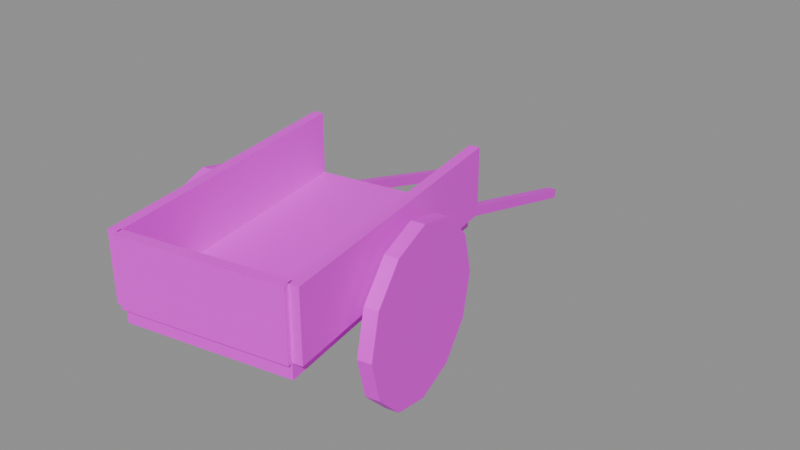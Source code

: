 # Source: model.blend  (saved by Blender 4.5.87; exported with 4.5.12 LTS)
import bpy
from mathutils import Matrix  # noqa: F401  (used for matrix-valued properties, if any)

bpy.ops.wm.read_factory_settings(use_empty=True)
scene = bpy.context.scene
scene.name = 'Empty'

# ---- collections
col_a = bpy.data.collections.new('a'); scene.collection.children.link(col_a)

# ---- images (referenced by path relative to the original .blend; pixels are not part of the script)
import os
ASSET_DIR = os.environ.get("B2B_ASSET_DIR", "")  # directory of the original .blend (textures are referenced by path, not embedded)
HERE = os.path.dirname(os.path.abspath(__file__))  # packed textures are extracted next to this script under _unpacked/

def load_image(name, relpath, width, height, colorspace="sRGB"):
    """Load a texture the original file referenced (path relative to the .blend, or extracted next to this script)."""
    p = next((c for c in (os.path.join(HERE, relpath), os.path.join(ASSET_DIR, relpath)) if relpath and os.path.exists(c)), "")
    if p:
        img = bpy.data.images.load(p, check_existing=True)
        img.name = name
    else:  # same state as the original file: an image datablock whose file is absent (Cycles renders it pink)
        img = bpy.data.images.new(name, width, height)
        img.source = "FILE"
        img.filepath = "//" + (relpath or name)
    img.colorspace_settings.name = colorspace
    return img
img_cartbody_color_png = load_image('cartBody_color.png', 'cartBody_color.png', 1024, 1024, 'sRGB')

# ---- materials (node trees are filled in below, after node groups)
mat_cartbody = bpy.data.materials.new('cartBody')

# ---- material node trees
mat_cartbody.use_nodes = True; mat_cartbody.node_tree.nodes.clear()
_N = mat_cartbody.node_tree.nodes; _L = mat_cartbody.node_tree.links
n0 = _N.new('ShaderNodeBsdfPrincipled'); n0.name = 'Principled BSDF'; n0.location = (-200, 100)
n1 = _N.new('ShaderNodeOutputMaterial'); n1.name = 'Material Output'; n1.location = (200, 100)
n2 = _N.new('ShaderNodeTexImage'); n2.name = 'Image Texture'; n2.location = (0, 0)
n2.image = img_cartbody_color_png
_L.new(n0.outputs[0], n1.inputs[0])
_L.new(n2.outputs[0], n0.inputs[0])
n1.is_active_output = True

# ---- meshes
me_a_body = bpy.data.meshes.new('a_body')
me_a_body.from_pydata([(0.6408, -1.499, 0.56), (0.6408, -1.499, 0.68), (-0.2948, -1.664, 0.56), (-0.2948, -1.664, 0.68), (0.3456, 0.1748, 0.56), (0.3456, 0.1748, 0.68), (-0.59, 0.009865, 0.56), (-0.59, 0.009865, 0.68), (0.646, -1.529, 0.65), (0.646, -1.529, 1.05), (-0.2895, -1.694, 0.65), (-0.2895, -1.694, 1.05), (0.6356, -1.47, 0.65), (0.6356, -1.47, 1.05), (-0.3, -1.635, 0.65), (-0.3, -1.635, 1.05), (0.695, -1.49, 0.65), (0.695, -1.49, 1.05), (0.6359, -1.5, 0.65), (0.6359, -1.5, 1.05), (0.3998, 0.1844, 0.65), (0.3998, 0.1844, 1.05), (0.3407, 0.174, 0.65), (0.3407, 0.174, 1.05), (0.2505, 0.1674, 0.6286), (0.2537, 0.1493, 0.5714), (0.6015, -0.6432, 1.0), (0.6803, -0.6293, 1.0), (0.5581, -0.3969, 0.933), (0.6369, -0.3831, 0.933), (0.5264, -0.2167, 0.75), (0.6051, -0.2028, 0.75), (0.5147, -0.1507, 0.5), (0.5935, -0.1369, 0.5), (0.5264, -0.2167, 0.25), (0.6051, -0.2028, 0.25), (0.5581, -0.3969, 0.06699), (0.6369, -0.3831, 0.06699), (0.6015, -0.6432, 0.0), (0.6803, -0.6293, 0.0), (0.645, -0.8894, 0.06699), (0.7237, -0.8755, 0.06699), (0.6767, -1.07, 0.25), (0.7555, -1.056, 0.25), (0.6884, -1.136, 0.5), (0.7672, -1.122, 0.5), (0.6767, -1.07, 0.75), (0.7555, -1.056, 0.75), (0.645, -0.8894, 0.933), (0.7237, -0.8755, 0.933), (0.1946, 0.1388, 0.5714), (0.1914, 0.157, 0.6286), (-0.0155, 1.676, 0.07145), (-0.0187, 1.694, 0.1286), (-0.07459, 1.665, 0.07145), (-0.07779, 1.683, 0.1286), (-0.2898, -1.663, 0.65), (-0.2898, -1.663, 1.05), (-0.3489, -1.674, 0.65), (-0.3489, -1.674, 1.05), (-0.585, 0.01073, 0.65), (-0.585, 0.01073, 1.05), (-0.6441, 0.0003166, 0.65), (-0.6441, 0.0003166, 1.05), (-0.4389, 0.04585, 0.6286), (-0.4357, 0.02771, 0.5714), (-0.6295, -0.8602, 1.0), (-0.5507, -0.8463, 1.0), (-0.6729, -0.614, 0.933), (-0.5941, -0.6001, 0.933), (-0.7047, -0.4338, 0.75), (-0.6259, -0.4199, 0.75), (-0.7163, -0.3678, 0.5), (-0.6375, -0.3539, 0.5), (-0.7047, -0.4338, 0.25), (-0.6259, -0.4199, 0.25), (-0.6729, -0.614, 0.06699), (-0.5941, -0.6001, 0.06699), (-0.6295, -0.8602, 0.0), (-0.5507, -0.8463, 0.0), (-0.5861, -1.106, 0.06699), (-0.5073, -1.093, 0.06699), (-0.5543, -1.287, 0.25), (-0.4755, -1.273, 0.25), (-0.5426, -1.353, 0.5), (-0.4639, -1.339, 0.5), (-0.5543, -1.287, 0.75), (-0.4755, -1.273, 0.75), (-0.5861, -1.106, 0.933), (-0.5073, -1.093, 0.933), (-0.4948, 0.01729, 0.5714), (-0.498, 0.03543, 0.6286), (-0.7049, 1.554, 0.07145), (-0.7081, 1.572, 0.1286), (-0.764, 1.544, 0.07145), (-0.7672, 1.562, 0.1286)], [], [(0, 1, 3, 2), (2, 3, 7, 6), (6, 7, 5, 4), (4, 5, 1, 0), (2, 6, 4, 0), (7, 3, 1, 5), (8, 9, 11, 10), (10, 11, 15, 14), (14, 15, 13, 12), (12, 13, 9, 8), (10, 14, 12, 8), (15, 11, 9, 13), (16, 17, 19, 18), (18, 19, 23, 22), (22, 23, 21, 20), (20, 21, 17, 16), (18, 22, 20, 16), (23, 19, 17, 21), (58, 62, 60, 56), (26, 27, 29, 28), (60, 61, 57, 56), (28, 29, 31, 30), (62, 63, 61, 60), (30, 31, 33, 32), (58, 59, 63, 62), (32, 33, 35, 34), (68, 69, 71, 70), (56, 57, 59, 58), (34, 35, 37, 36), (55, 51, 24, 53), (36, 37, 39, 38), (50, 54, 52, 25), (38, 39, 41, 40), (66, 67, 69, 68), (52, 53, 24, 25), (40, 41, 43, 42), (54, 55, 53, 52), (42, 43, 45, 44), (50, 51, 55, 54), (44, 45, 47, 46), (29, 27, 49, 47, 45, 43, 41, 39, 37, 35, 33, 31), (25, 24, 51, 50), (46, 47, 49, 48), (70, 71, 73, 72), (63, 59, 57, 61), (48, 49, 27, 26), (26, 28, 30, 32, 34, 36, 38, 40, 42, 44, 46, 48), (72, 73, 75, 74), (74, 75, 77, 76), (95, 91, 64, 93), (76, 77, 79, 78), (90, 94, 92, 65), (78, 79, 81, 80), (92, 93, 64, 65), (80, 81, 83, 82), (94, 95, 93, 92), (82, 83, 85, 84), (90, 91, 95, 94), (84, 85, 87, 86), (75, 73, 71, 69, 67, 89, 87, 85, 83, 81, 79, 77), (65, 64, 91, 90), (86, 87, 89, 88), (88, 89, 67, 66), (72, 74, 76, 78, 80, 82, 84, 86, 88, 66, 68, 70)])
_uv = me_a_body.uv_layers.new(name='UVMap')
_uv.uv.foreach_set('vector', [0.007812, 0.007812, 0.007812, 0.007812, 0.007812, 0.007812, 0.007812, 0.007812, 0.007812, 0.007812, 0.007812, 0.007812, 0.007812, 0.007812, 0.007812, 0.007812, 0.007812, 0.007812, 0.007812, 0.007812, 0.007812, 0.007812, 0.007812, 0.007812, 0.007812, 0.007812, 0.007812, 0.007812, 0.007812, 0.007812, 0.007812, 0.007812, 0.007812, 0.007812, 0.007812, 0.007812, 0.007812, 0.007812, 0.007812, 0.007812, 0.007812, 0.007812, 0.007812, 0.007812, 0.007812, 0.007812, 0.007812, 0.007812, 0.02344, 0.007812, 0.02344, 0.007812, 0.02344, 0.007812, 0.02344, 0.007812, 0.02344, 0.007812, 0.02344, 0.007812, 0.02344, 0.007812, 0.02344, 0.007812, 0.02344, 0.007812, 0.02344, 0.007812, 0.02344, 0.007812, 0.02344, 0.007812, 0.02344, 0.007812, 0.02344, 0.007812, 0.02344, 0.007812, 0.02344, 0.007812, 0.02344, 0.007812, 0.02344, 0.007812, 0.02344, 0.007812, 0.02344, 0.007812, 0.02344, 0.007812, 0.02344, 0.007812, 0.02344, 0.007812, 0.02344, 0.007812, 0.02344, 0.007812, 0.02344, 0.007812, 0.02344, 0.007812, 0.02344, 0.007812, 0.02344, 0.007812, 0.02344, 0.007812, 0.02344, 0.007812, 0.02344, 0.007812, 0.02344, 0.007812, 0.02344, 0.007812, 0.02344, 0.007812, 0.02344, 0.007812, 0.02344, 0.007812, 0.02344, 0.007812, 0.02344, 0.007812, 0.02344, 0.007812, 0.02344, 0.007812, 0.02344, 0.007812, 0.02344, 0.007812, 0.02344, 0.007812, 0.02344, 0.007812, 0.02344, 0.007812, 0.02344, 0.007812, 0.02344, 0.007812, 0.02344, 0.007812, 0.02344, 0.007812, 0.02344, 0.007812, 0.02344, 0.007812, 0.03906, 0.007812, 0.03906, 0.007812, 0.03906, 0.007812, 0.03906, 0.007812, 0.02344, 0.007812, 0.02344, 0.007812, 0.02344, 0.007812, 0.02344, 0.007812, 0.03906, 0.007812, 0.03906, 0.007812, 0.03906, 0.007812, 0.03906, 0.007812, 0.02344, 0.007812, 0.02344, 0.007812, 0.02344, 0.007812, 0.02344, 0.007812, 0.03906, 0.007812, 0.03906, 0.007812, 0.03906, 0.007812, 0.03906, 0.007812, 0.02344, 0.007812, 0.02344, 0.007812, 0.02344, 0.007812, 0.02344, 0.007812, 0.03906, 0.007812, 0.03906, 0.007812, 0.03906, 0.007812, 0.03906, 0.007812, 0.03906, 0.007812, 0.03906, 0.007812, 0.03906, 0.007812, 0.03906, 0.007812, 0.02344, 0.007812, 0.02344, 0.007812, 0.02344, 0.007812, 0.02344, 0.007812, 0.03906, 0.007812, 0.03906, 0.007812, 0.03906, 0.007812, 0.03906, 0.007812, 0.007812, 0.007812, 0.007812, 0.007812, 0.007812, 0.007812, 0.007812, 0.007812, 0.03906, 0.007812, 0.03906, 0.007812, 0.03906, 0.007812, 0.03906, 0.007812, 0.007812, 0.007812, 0.007812, 0.007812, 0.007812, 0.007812, 0.007812, 0.007812, 0.03906, 0.007812, 0.03906, 0.007812, 0.03906, 0.007812, 0.03906, 0.007812, 0.03906, 0.007812, 0.03906, 0.007812, 0.03906, 0.007812, 0.03906, 0.007812, 0.007812, 0.007812, 0.007812, 0.007812, 0.007812, 0.007812, 0.007812, 0.007812, 0.03906, 0.007812, 0.03906, 0.007812, 0.03906, 0.007812, 0.03906, 0.007812, 0.007812, 0.007812, 0.007812, 0.007812, 0.007812, 0.007812, 0.007812, 0.007812, 0.03906, 0.007812, 0.03906, 0.007812, 0.03906, 0.007812, 0.03906, 0.007812, 0.007812, 0.007812, 0.007812, 0.007812, 0.007812, 0.007812, 0.007812, 0.007812, 0.03906, 0.007812, 0.03906, 0.007812, 0.03906, 0.007812, 0.03906, 0.007812, 0.03906, 0.007812, 0.03906, 0.007812, 0.03906, 0.007812, 0.03906, 0.007812, 0.03906, 0.007812, 0.03906, 0.007812, 0.03906, 0.007812, 0.03906, 0.007812, 0.03906, 0.007812, 0.03906, 0.007812, 0.03906, 0.007812, 0.03906, 0.007812, 0.007812, 0.007812, 0.007812, 0.007812, 0.007812, 0.007812, 0.007812, 0.007812, 0.03906, 0.007812, 0.03906, 0.007812, 0.03906, 0.007812, 0.03906, 0.007812, 0.03906, 0.007812, 0.03906, 0.007812, 0.03906, 0.007812, 0.03906, 0.007812, 0.02344, 0.007812, 0.02344, 0.007812, 0.02344, 0.007812, 0.02344, 0.007812, 0.03906, 0.007812, 0.03906, 0.007812, 0.03906, 0.007812, 0.03906, 0.007812, 0.03906, 0.007812, 0.03906, 0.007812, 0.03906, 0.007812, 0.03906, 0.007812, 0.03906, 0.007812, 0.03906, 0.007812, 0.03906, 0.007812, 0.03906, 0.007812, 0.03906, 0.007812, 0.03906, 0.007812, 0.03906, 0.007812, 0.03906, 0.007812, 0.03906, 0.007812, 0.03906, 0.007812, 0.03906, 0.007812, 0.03906, 0.007812, 0.03906, 0.007812, 0.03906, 0.007812, 0.03906, 0.007812, 0.03906, 0.007812, 0.007812, 0.007812, 0.007812, 0.007812, 0.007812, 0.007812, 0.007812, 0.007812, 0.03906, 0.007812, 0.03906, 0.007812, 0.03906, 0.007812, 0.03906, 0.007812, 0.007812, 0.007812, 0.007812, 0.007812, 0.007812, 0.007812, 0.007812, 0.007812, 0.03906, 0.007812, 0.03906, 0.007812, 0.03906, 0.007812, 0.03906, 0.007812, 0.007812, 0.007812, 0.007812, 0.007812, 0.007812, 0.007812, 0.007812, 0.007812, 0.03906, 0.007812, 0.03906, 0.007812, 0.03906, 0.007812, 0.03906, 0.007812, 0.007812, 0.007812, 0.007812, 0.007812, 0.007812, 0.007812, 0.007812, 0.007812, 0.03906, 0.007812, 0.03906, 0.007812, 0.03906, 0.007812, 0.03906, 0.007812, 0.007812, 0.007812, 0.007812, 0.007812, 0.007812, 0.007812, 0.007812, 0.007812, 0.03906, 0.007812, 0.03906, 0.007812, 0.03906, 0.007812, 0.03906, 0.007812, 0.03906, 0.007812, 0.03906, 0.007812, 0.03906, 0.007812, 0.03906, 0.007812, 0.03906, 0.007812, 0.03906, 0.007812, 0.03906, 0.007812, 0.03906, 0.007812, 0.03906, 0.007812, 0.03906, 0.007812, 0.03906, 0.007812, 0.03906, 0.007812, 0.007812, 0.007812, 0.007812, 0.007812, 0.007812, 0.007812, 0.007812, 0.007812, 0.03906, 0.007812, 0.03906, 0.007812, 0.03906, 0.007812, 0.03906, 0.007812, 0.03906, 0.007812, 0.03906, 0.007812, 0.03906, 0.007812, 0.03906, 0.007812, 0.03906, 0.007812, 0.03906, 0.007812, 0.03906, 0.007812, 0.03906, 0.007812, 0.03906, 0.007812, 0.03906, 0.007812, 0.03906, 0.007812, 0.03906, 0.007812, 0.03906, 0.007812, 0.03906, 0.007812, 0.03906, 0.007812, 0.03906, 0.007812])
_ca = me_a_body.color_attributes.new('Col', 'FLOAT_COLOR', 'CORNER')
_ca.data.foreach_set('color', [0.1559, 0.08438, 0.04519, 1.0, 0.1559, 0.08438, 0.04519, 1.0, 0.1559, 0.08438, 0.04519, 1.0, 0.1559, 0.08438, 0.04519, 1.0, 0.1559, 0.08438, 0.04519, 1.0, 0.1559, 0.08438, 0.04519, 1.0, 0.1559, 0.08438, 0.04519, 1.0, 0.1559, 0.08438, 0.04519, 1.0, 0.1559, 0.08438, 0.04519, 1.0, 0.1559, 0.08438, 0.04519, 1.0, 0.1559, 0.08438, 0.04519, 1.0, 0.1559, 0.08438, 0.04519, 1.0, 0.1559, 0.08438, 0.04519, 1.0, 0.1559, 0.08438, 0.04519, 1.0, 0.1559, 0.08438, 0.04519, 1.0, 0.1559, 0.08438, 0.04519, 1.0, 0.1559, 0.08438, 0.04519, 1.0, 0.1559, 0.08438, 0.04519, 1.0, 0.1559, 0.08438, 0.04519, 1.0, 0.1559, 0.08438, 0.04519, 1.0, 0.1559, 0.08438, 0.04519, 1.0, 0.1559, 0.08438, 0.04519, 1.0, 0.1559, 0.08438, 0.04519, 1.0, 0.1559, 0.08438, 0.04519, 1.0, 0.3763, 0.2542, 0.1384, 1.0, 0.3763, 0.2542, 0.1384, 1.0, 0.3763, 0.2542, 0.1384, 1.0, 0.3763, 0.2542, 0.1384, 1.0, 0.3763, 0.2542, 0.1384, 1.0, 0.3763, 0.2542, 0.1384, 1.0, 0.3763, 0.2542, 0.1384, 1.0, 0.3763, 0.2542, 0.1384, 1.0, 0.3763, 0.2542, 0.1384, 1.0, 0.3763, 0.2542, 0.1384, 1.0, 0.3763, 0.2542, 0.1384, 1.0, 0.3763, 0.2542, 0.1384, 1.0, 0.3763, 0.2542, 0.1384, 1.0, 0.3763, 0.2542, 0.1384, 1.0, 0.3763, 0.2542, 0.1384, 1.0, 0.3763, 0.2542, 0.1384, 1.0, 0.3763, 0.2542, 0.1384, 1.0, 0.3763, 0.2542, 0.1384, 1.0, 0.3763, 0.2542, 0.1384, 1.0, 0.3763, 0.2542, 0.1384, 1.0, 0.3763, 0.2542, 0.1384, 1.0, 0.3763, 0.2542, 0.1384, 1.0, 0.3763, 0.2542, 0.1384, 1.0, 0.3763, 0.2542, 0.1384, 1.0, 0.3763, 0.2542, 0.1384, 1.0, 0.3763, 0.2542, 0.1384, 1.0, 0.3763, 0.2542, 0.1384, 1.0, 0.3763, 0.2542, 0.1384, 1.0, 0.3763, 0.2542, 0.1384, 1.0, 0.3763, 0.2542, 0.1384, 1.0, 0.3763, 0.2542, 0.1384, 1.0, 0.3763, 0.2542, 0.1384, 1.0, 0.3763, 0.2542, 0.1384, 1.0, 0.3763, 0.2542, 0.1384, 1.0, 0.3763, 0.2542, 0.1384, 1.0, 0.3763, 0.2542, 0.1384, 1.0, 0.3763, 0.2542, 0.1384, 1.0, 0.3763, 0.2542, 0.1384, 1.0, 0.3763, 0.2542, 0.1384, 1.0, 0.3763, 0.2542, 0.1384, 1.0, 0.3763, 0.2542, 0.1384, 1.0, 0.3763, 0.2542, 0.1384, 1.0, 0.3763, 0.2542, 0.1384, 1.0, 0.3763, 0.2542, 0.1384, 1.0, 0.3763, 0.2542, 0.1384, 1.0, 0.3763, 0.2542, 0.1384, 1.0, 0.3763, 0.2542, 0.1384, 1.0, 0.3763, 0.2542, 0.1384, 1.0, 0.3763, 0.2542, 0.1384, 1.0, 0.3763, 0.2542, 0.1384, 1.0, 0.3763, 0.2542, 0.1384, 1.0, 0.3763, 0.2542, 0.1384, 1.0, 0.07819, 0.04374, 0.02732, 1.0, 0.07819, 0.04374, 0.02732, 1.0, 0.07819, 0.04374, 0.02732, 1.0, 0.07819, 0.04374, 0.02732, 1.0, 0.3763, 0.2542, 0.1384, 1.0, 0.3763, 0.2542, 0.1384, 1.0, 0.3763, 0.2542, 0.1384, 1.0, 0.3763, 0.2542, 0.1384, 1.0, 0.07819, 0.04374, 0.02732, 1.0, 0.07819, 0.04374, 0.02732, 1.0, 0.07819, 0.04374, 0.02732, 1.0, 0.07819, 0.04374, 0.02732, 1.0, 0.3763, 0.2542, 0.1384, 1.0, 0.3763, 0.2542, 0.1384, 1.0, 0.3763, 0.2542, 0.1384, 1.0, 0.3763, 0.2542, 0.1384, 1.0, 0.07819, 0.04374, 0.02732, 1.0, 0.07819, 0.04374, 0.02732, 1.0, 0.07819, 0.04374, 0.02732, 1.0, 0.07819, 0.04374, 0.02732, 1.0, 0.3763, 0.2542, 0.1384, 1.0, 0.3763, 0.2542, 0.1384, 1.0, 0.3763, 0.2542, 0.1384, 1.0, 0.3763, 0.2542, 0.1384, 1.0, 0.07819, 0.04374, 0.02732, 1.0, 0.07819, 0.04374, 0.02732, 1.0, 0.07819, 0.04374, 0.02732, 1.0, 0.07819, 0.04374, 0.02732, 1.0, 0.07819, 0.04374, 0.02732, 1.0, 0.07819, 0.04374, 0.02732, 1.0, 0.07819, 0.04374, 0.02732, 1.0, 0.07819, 0.04374, 0.02732, 1.0, 0.3763, 0.2542, 0.1384, 1.0, 0.3763, 0.2542, 0.1384, 1.0, 0.3763, 0.2542, 0.1384, 1.0, 0.3763, 0.2542, 0.1384, 1.0, 0.07819, 0.04374, 0.02732, 1.0, 0.07819, 0.04374, 0.02732, 1.0, 0.07819, 0.04374, 0.02732, 1.0, 0.07819, 0.04374, 0.02732, 1.0, 0.1559, 0.08438, 0.04519, 1.0, 0.1559, 0.08438, 0.04519, 1.0, 0.1559, 0.08438, 0.04519, 1.0, 0.1559, 0.08438, 0.04519, 1.0, 0.07819, 0.04374, 0.02732, 1.0, 0.07819, 0.04374, 0.02732, 1.0, 0.07819, 0.04374, 0.02732, 1.0, 0.07819, 0.04374, 0.02732, 1.0, 0.1559, 0.08438, 0.04519, 1.0, 0.1559, 0.08438, 0.04519, 1.0, 0.1559, 0.08438, 0.04519, 1.0, 0.1559, 0.08438, 0.04519, 1.0, 0.07819, 0.04374, 0.02732, 1.0, 0.07819, 0.04374, 0.02732, 1.0, 0.07819, 0.04374, 0.02732, 1.0, 0.07819, 0.04374, 0.02732, 1.0, 0.07819, 0.04374, 0.02732, 1.0, 0.07819, 0.04374, 0.02732, 1.0, 0.07819, 0.04374, 0.02732, 1.0, 0.07819, 0.04374, 0.02732, 1.0, 0.1559, 0.08438, 0.04519, 1.0, 0.1559, 0.08438, 0.04519, 1.0, 0.1559, 0.08438, 0.04519, 1.0, 0.1559, 0.08438, 0.04519, 1.0, 0.07819, 0.04374, 0.02732, 1.0, 0.07819, 0.04374, 0.02732, 1.0, 0.07819, 0.04374, 0.02732, 1.0, 0.07819, 0.04374, 0.02732, 1.0, 0.1559, 0.08438, 0.04519, 1.0, 0.1559, 0.08438, 0.04519, 1.0, 0.1559, 0.08438, 0.04519, 1.0, 0.1559, 0.08438, 0.04519, 1.0, 0.07819, 0.04374, 0.02732, 1.0, 0.07819, 0.04374, 0.02732, 1.0, 0.07819, 0.04374, 0.02732, 1.0, 0.07819, 0.04374, 0.02732, 1.0, 0.1559, 0.08438, 0.04519, 1.0, 0.1559, 0.08438, 0.04519, 1.0, 0.1559, 0.08438, 0.04519, 1.0, 0.1559, 0.08438, 0.04519, 1.0, 0.07819, 0.04374, 0.02732, 1.0, 0.07819, 0.04374, 0.02732, 1.0, 0.07819, 0.04374, 0.02732, 1.0, 0.07819, 0.04374, 0.02732, 1.0, 0.07819, 0.04374, 0.02732, 1.0, 0.07819, 0.04374, 0.02732, 1.0, 0.07819, 0.04374, 0.02732, 1.0, 0.07819, 0.04374, 0.02732, 1.0, 0.07819, 0.04374, 0.02732, 1.0, 0.07819, 0.04374, 0.02732, 1.0, 0.07819, 0.04374, 0.02732, 1.0, 0.07819, 0.04374, 0.02732, 1.0, 0.07819, 0.04374, 0.02732, 1.0, 0.07819, 0.04374, 0.02732, 1.0, 0.07819, 0.04374, 0.02732, 1.0, 0.07819, 0.04374, 0.02732, 1.0, 0.1559, 0.08438, 0.04519, 1.0, 0.1559, 0.08438, 0.04519, 1.0, 0.1559, 0.08438, 0.04519, 1.0, 0.1559, 0.08438, 0.04519, 1.0, 0.07819, 0.04374, 0.02732, 1.0, 0.07819, 0.04374, 0.02732, 1.0, 0.07819, 0.04374, 0.02732, 1.0, 0.07819, 0.04374, 0.02732, 1.0, 0.07819, 0.04374, 0.02732, 1.0, 0.07819, 0.04374, 0.02732, 1.0, 0.07819, 0.04374, 0.02732, 1.0, 0.07819, 0.04374, 0.02732, 1.0, 0.3763, 0.2542, 0.1384, 1.0, 0.3763, 0.2542, 0.1384, 1.0, 0.3763, 0.2542, 0.1384, 1.0, 0.3763, 0.2542, 0.1384, 1.0, 0.07819, 0.04374, 0.02732, 1.0, 0.07819, 0.04374, 0.02732, 1.0, 0.07819, 0.04374, 0.02732, 1.0, 0.07819, 0.04374, 0.02732, 1.0, 0.07819, 0.04374, 0.02732, 1.0, 0.07819, 0.04374, 0.02732, 1.0, 0.07819, 0.04374, 0.02732, 1.0, 0.07819, 0.04374, 0.02732, 1.0, 0.07819, 0.04374, 0.02732, 1.0, 0.07819, 0.04374, 0.02732, 1.0, 0.07819, 0.04374, 0.02732, 1.0, 0.07819, 0.04374, 0.02732, 1.0, 0.07819, 0.04374, 0.02732, 1.0, 0.07819, 0.04374, 0.02732, 1.0, 0.07819, 0.04374, 0.02732, 1.0, 0.07819, 0.04374, 0.02732, 1.0, 0.07819, 0.04374, 0.02732, 1.0, 0.07819, 0.04374, 0.02732, 1.0, 0.07819, 0.04374, 0.02732, 1.0, 0.07819, 0.04374, 0.02732, 1.0, 0.07819, 0.04374, 0.02732, 1.0, 0.07819, 0.04374, 0.02732, 1.0, 0.07819, 0.04374, 0.02732, 1.0, 0.07819, 0.04374, 0.02732, 1.0, 0.1559, 0.08438, 0.04519, 1.0, 0.1559, 0.08438, 0.04519, 1.0, 0.1559, 0.08438, 0.04519, 1.0, 0.1559, 0.08438, 0.04519, 1.0, 0.07819, 0.04374, 0.02732, 1.0, 0.07819, 0.04374, 0.02732, 1.0, 0.07819, 0.04374, 0.02732, 1.0, 0.07819, 0.04374, 0.02732, 1.0, 0.1559, 0.08438, 0.04519, 1.0, 0.1559, 0.08438, 0.04519, 1.0, 0.1559, 0.08438, 0.04519, 1.0, 0.1559, 0.08438, 0.04519, 1.0, 0.07819, 0.04374, 0.02732, 1.0, 0.07819, 0.04374, 0.02732, 1.0, 0.07819, 0.04374, 0.02732, 1.0, 0.07819, 0.04374, 0.02732, 1.0, 0.1559, 0.08438, 0.04519, 1.0, 0.1559, 0.08438, 0.04519, 1.0, 0.1559, 0.08438, 0.04519, 1.0, 0.1559, 0.08438, 0.04519, 1.0, 0.07819, 0.04374, 0.02732, 1.0, 0.07819, 0.04374, 0.02732, 1.0, 0.07819, 0.04374, 0.02732, 1.0, 0.07819, 0.04374, 0.02732, 1.0, 0.1559, 0.08438, 0.04519, 1.0, 0.1559, 0.08438, 0.04519, 1.0, 0.1559, 0.08438, 0.04519, 1.0, 0.1559, 0.08438, 0.04519, 1.0, 0.07819, 0.04374, 0.02732, 1.0, 0.07819, 0.04374, 0.02732, 1.0, 0.07819, 0.04374, 0.02732, 1.0, 0.07819, 0.04374, 0.02732, 1.0, 0.1559, 0.08438, 0.04519, 1.0, 0.1559, 0.08438, 0.04519, 1.0, 0.1559, 0.08438, 0.04519, 1.0, 0.1559, 0.08438, 0.04519, 1.0, 0.07819, 0.04374, 0.02732, 1.0, 0.07819, 0.04374, 0.02732, 1.0, 0.07819, 0.04374, 0.02732, 1.0, 0.07819, 0.04374, 0.02732, 1.0, 0.07819, 0.04374, 0.02732, 1.0, 0.07819, 0.04374, 0.02732, 1.0, 0.07819, 0.04374, 0.02732, 1.0, 0.07819, 0.04374, 0.02732, 1.0, 0.07819, 0.04374, 0.02732, 1.0, 0.07819, 0.04374, 0.02732, 1.0, 0.07819, 0.04374, 0.02732, 1.0, 0.07819, 0.04374, 0.02732, 1.0, 0.07819, 0.04374, 0.02732, 1.0, 0.07819, 0.04374, 0.02732, 1.0, 0.07819, 0.04374, 0.02732, 1.0, 0.07819, 0.04374, 0.02732, 1.0, 0.1559, 0.08438, 0.04519, 1.0, 0.1559, 0.08438, 0.04519, 1.0, 0.1559, 0.08438, 0.04519, 1.0, 0.1559, 0.08438, 0.04519, 1.0, 0.07819, 0.04374, 0.02732, 1.0, 0.07819, 0.04374, 0.02732, 1.0, 0.07819, 0.04374, 0.02732, 1.0, 0.07819, 0.04374, 0.02732, 1.0, 0.07819, 0.04374, 0.02732, 1.0, 0.07819, 0.04374, 0.02732, 1.0, 0.07819, 0.04374, 0.02732, 1.0, 0.07819, 0.04374, 0.02732, 1.0, 0.07819, 0.04374, 0.02732, 1.0, 0.07819, 0.04374, 0.02732, 1.0, 0.07819, 0.04374, 0.02732, 1.0, 0.07819, 0.04374, 0.02732, 1.0, 0.07819, 0.04374, 0.02732, 1.0, 0.07819, 0.04374, 0.02732, 1.0, 0.07819, 0.04374, 0.02732, 1.0, 0.07819, 0.04374, 0.02732, 1.0, 0.07819, 0.04374, 0.02732, 1.0, 0.07819, 0.04374, 0.02732, 1.0, 0.07819, 0.04374, 0.02732, 1.0, 0.07819, 0.04374, 0.02732, 1.0])
me_a_body.materials.append(mat_cartbody)
me_a_body.update()

# ---- objects
ob_a_body = bpy.data.objects.new('a_body', me_a_body)

# ---- transforms, parenting, visibility, modifiers, constraints
ob_a_body.location = (0.0, 0.0, 0.0)

# ---- collection membership
col_a.objects.link(ob_a_body)

# ---- scene / render settings (as saved in the file)
scene.frame_start = 1; scene.frame_end = 250; scene.frame_set(1)
scene.render.engine = 'BLENDER_EEVEE_NEXT'
scene.render.image_settings.exr_codec = 'NONE'
scene.render.simplify_subdivision_render = 0
scene.render.simplify_child_particles_render = 0.0
scene.eevee.use_volume_custom_range = False
scene.eevee.use_fast_gi = False
scene.eevee.use_shadows = False
scene.view_settings.white_balance_temperature = 0.0
scene.view_settings.white_balance_tint = 0.0
scene.view_settings.white_balance_whitepoint = (2.97, 0.5193, -0.0414)
bpy.context.view_layer.update()

# ---- added for rendering (the .blend has no active camera and no usable light): camera, sun + grey world if the file has none
cam_auto = bpy.data.cameras.new('AutoCamera')
cam_auto.lens = 50.0
cam_auto.sensor_width = 36.0
cam_auto.clip_end = 1000.0
ob_auto_camera = bpy.data.objects.new('AutoCamera', cam_auto)
scene.collection.objects.link(ob_auto_camera)
ob_auto_camera.location = (3.57538, -4.29046, 3.38531)
ob_auto_camera.rotation_euler = (1.09748, -7.21219e-08, 0.694738)
scene.camera = ob_auto_camera
light_auto_sun = bpy.data.lights.new('AutoSun', 'SUN')
light_auto_sun.energy = 3.0
light_auto_sun.angle = 0.0523599
ob_auto_sun = bpy.data.objects.new('AutoSun', light_auto_sun)
scene.collection.objects.link(ob_auto_sun)
ob_auto_sun.rotation_euler = (0.872665, 0.174533, 0.523599)
if scene.world is None:
    world_auto = bpy.data.worlds.new('AutoWorld')
    world_auto.color = (0.3, 0.3, 0.3)
    scene.world = world_auto
bpy.context.view_layer.update()
